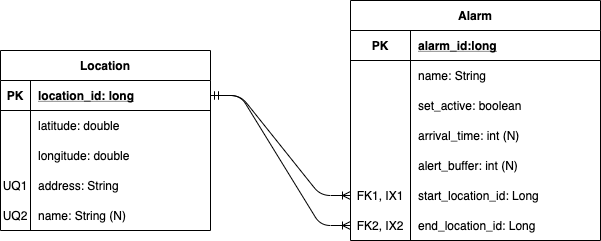

The diagram above was exported from draw.io. Its source (the exported page's mxGraphModel, read from the mxfile embedded in the PNG):
<mxGraphModel dx="840" dy="526" grid="1" gridSize="10" guides="1" tooltips="1" connect="1" arrows="1" fold="1" page="1" pageScale="1" pageWidth="850" pageHeight="1100" math="0" shadow="0">
  <root>
    <mxCell id="0" />
    <mxCell id="1" parent="0" />
    <mxCell id="2" value="Alarm" style="shape=table;startSize=30;container=1;collapsible=1;childLayout=tableLayout;fixedRows=1;rowLines=0;fontStyle=1;align=center;resizeLast=1;" vertex="1" parent="1">
      <mxGeometry x="480" y="580" width="250" height="240" as="geometry" />
    </mxCell>
    <mxCell id="3" value="" style="shape=partialRectangle;collapsible=0;dropTarget=0;pointerEvents=0;fillColor=none;top=0;left=0;bottom=1;right=0;points=[[0,0.5],[1,0.5]];portConstraint=eastwest;" vertex="1" parent="2">
      <mxGeometry y="30" width="250" height="30" as="geometry" />
    </mxCell>
    <mxCell id="4" value="PK" style="shape=partialRectangle;connectable=0;fillColor=none;top=0;left=0;bottom=0;right=0;fontStyle=1;overflow=hidden;" vertex="1" parent="3">
      <mxGeometry width="60" height="30" as="geometry" />
    </mxCell>
    <mxCell id="5" value="alarm_id:long" style="shape=partialRectangle;connectable=0;fillColor=none;top=0;left=0;bottom=0;right=0;align=left;spacingLeft=6;fontStyle=5;overflow=hidden;" vertex="1" parent="3">
      <mxGeometry x="60" width="190" height="30" as="geometry" />
    </mxCell>
    <mxCell id="6" value="" style="shape=partialRectangle;collapsible=0;dropTarget=0;pointerEvents=0;fillColor=none;top=0;left=0;bottom=0;right=0;points=[[0,0.5],[1,0.5]];portConstraint=eastwest;" vertex="1" parent="2">
      <mxGeometry y="60" width="250" height="30" as="geometry" />
    </mxCell>
    <mxCell id="7" value="" style="shape=partialRectangle;connectable=0;fillColor=none;top=0;left=0;bottom=0;right=0;editable=1;overflow=hidden;" vertex="1" parent="6">
      <mxGeometry width="60" height="30" as="geometry" />
    </mxCell>
    <mxCell id="8" value="name: String" style="shape=partialRectangle;connectable=0;fillColor=none;top=0;left=0;bottom=0;right=0;align=left;spacingLeft=6;overflow=hidden;" vertex="1" parent="6">
      <mxGeometry x="60" width="190" height="30" as="geometry" />
    </mxCell>
    <mxCell id="9" value="" style="shape=partialRectangle;collapsible=0;dropTarget=0;pointerEvents=0;fillColor=none;top=0;left=0;bottom=0;right=0;points=[[0,0.5],[1,0.5]];portConstraint=eastwest;" vertex="1" parent="2">
      <mxGeometry y="90" width="250" height="30" as="geometry" />
    </mxCell>
    <mxCell id="10" value="" style="shape=partialRectangle;connectable=0;fillColor=none;top=0;left=0;bottom=0;right=0;editable=1;overflow=hidden;" vertex="1" parent="9">
      <mxGeometry width="60" height="30" as="geometry" />
    </mxCell>
    <mxCell id="11" value="set_active: boolean" style="shape=partialRectangle;connectable=0;fillColor=none;top=0;left=0;bottom=0;right=0;align=left;spacingLeft=6;overflow=hidden;" vertex="1" parent="9">
      <mxGeometry x="60" width="190" height="30" as="geometry" />
    </mxCell>
    <mxCell id="12" value="" style="shape=partialRectangle;collapsible=0;dropTarget=0;pointerEvents=0;fillColor=none;top=0;left=0;bottom=0;right=0;points=[[0,0.5],[1,0.5]];portConstraint=eastwest;" vertex="1" parent="2">
      <mxGeometry y="120" width="250" height="30" as="geometry" />
    </mxCell>
    <mxCell id="13" value="" style="shape=partialRectangle;connectable=0;fillColor=none;top=0;left=0;bottom=0;right=0;editable=1;overflow=hidden;" vertex="1" parent="12">
      <mxGeometry width="60" height="30" as="geometry" />
    </mxCell>
    <mxCell id="14" value="arrival_time: int (N)" style="shape=partialRectangle;connectable=0;fillColor=none;top=0;left=0;bottom=0;right=0;align=left;spacingLeft=6;overflow=hidden;" vertex="1" parent="12">
      <mxGeometry x="60" width="190" height="30" as="geometry" />
    </mxCell>
    <mxCell id="15" value="" style="shape=partialRectangle;collapsible=0;dropTarget=0;pointerEvents=0;fillColor=none;top=0;left=0;bottom=0;right=0;points=[[0,0.5],[1,0.5]];portConstraint=eastwest;" vertex="1" parent="2">
      <mxGeometry y="150" width="250" height="30" as="geometry" />
    </mxCell>
    <mxCell id="16" value="" style="shape=partialRectangle;connectable=0;fillColor=none;top=0;left=0;bottom=0;right=0;editable=1;overflow=hidden;" vertex="1" parent="15">
      <mxGeometry width="60" height="30" as="geometry" />
    </mxCell>
    <mxCell id="17" value="alert_buffer: int (N)" style="shape=partialRectangle;connectable=0;fillColor=none;top=0;left=0;bottom=0;right=0;align=left;spacingLeft=6;overflow=hidden;" vertex="1" parent="15">
      <mxGeometry x="60" width="190" height="30" as="geometry" />
    </mxCell>
    <mxCell id="18" value="" style="shape=partialRectangle;collapsible=0;dropTarget=0;pointerEvents=0;fillColor=none;top=0;left=0;bottom=0;right=0;points=[[0,0.5],[1,0.5]];portConstraint=eastwest;" vertex="1" parent="2">
      <mxGeometry y="180" width="250" height="30" as="geometry" />
    </mxCell>
    <mxCell id="19" value="FK1, IX1" style="shape=partialRectangle;connectable=0;fillColor=none;top=0;left=0;bottom=0;right=0;editable=1;overflow=hidden;" vertex="1" parent="18">
      <mxGeometry width="60" height="30" as="geometry" />
    </mxCell>
    <mxCell id="20" value="start_location_id: Long" style="shape=partialRectangle;connectable=0;fillColor=none;top=0;left=0;bottom=0;right=0;align=left;spacingLeft=6;overflow=hidden;" vertex="1" parent="18">
      <mxGeometry x="60" width="190" height="30" as="geometry" />
    </mxCell>
    <mxCell id="21" value="" style="shape=partialRectangle;collapsible=0;dropTarget=0;pointerEvents=0;fillColor=none;top=0;left=0;bottom=0;right=0;points=[[0,0.5],[1,0.5]];portConstraint=eastwest;" vertex="1" parent="2">
      <mxGeometry y="210" width="250" height="30" as="geometry" />
    </mxCell>
    <mxCell id="22" value="FK2, IX2" style="shape=partialRectangle;connectable=0;fillColor=none;top=0;left=0;bottom=0;right=0;editable=1;overflow=hidden;" vertex="1" parent="21">
      <mxGeometry width="60" height="30" as="geometry" />
    </mxCell>
    <mxCell id="23" value="end_location_id: Long" style="shape=partialRectangle;connectable=0;fillColor=none;top=0;left=0;bottom=0;right=0;align=left;spacingLeft=6;overflow=hidden;" vertex="1" parent="21">
      <mxGeometry x="60" width="190" height="30" as="geometry" />
    </mxCell>
    <mxCell id="24" value="Location" style="shape=table;startSize=30;container=1;collapsible=1;childLayout=tableLayout;fixedRows=1;rowLines=0;fontStyle=1;align=center;resizeLast=1;" vertex="1" parent="1">
      <mxGeometry x="130" y="630" width="210" height="180" as="geometry" />
    </mxCell>
    <mxCell id="25" value="" style="shape=partialRectangle;collapsible=0;dropTarget=0;pointerEvents=0;fillColor=none;top=0;left=0;bottom=1;right=0;points=[[0,0.5],[1,0.5]];portConstraint=eastwest;" vertex="1" parent="24">
      <mxGeometry y="30" width="210" height="30" as="geometry" />
    </mxCell>
    <mxCell id="26" value="PK" style="shape=partialRectangle;connectable=0;fillColor=none;top=0;left=0;bottom=0;right=0;fontStyle=1;overflow=hidden;" vertex="1" parent="25">
      <mxGeometry width="30" height="30" as="geometry" />
    </mxCell>
    <mxCell id="27" value="location_id: long" style="shape=partialRectangle;connectable=0;fillColor=none;top=0;left=0;bottom=0;right=0;align=left;spacingLeft=6;fontStyle=5;overflow=hidden;" vertex="1" parent="25">
      <mxGeometry x="30" width="180" height="30" as="geometry" />
    </mxCell>
    <mxCell id="28" value="" style="shape=partialRectangle;collapsible=0;dropTarget=0;pointerEvents=0;fillColor=none;top=0;left=0;bottom=0;right=0;points=[[0,0.5],[1,0.5]];portConstraint=eastwest;" vertex="1" parent="24">
      <mxGeometry y="60" width="210" height="30" as="geometry" />
    </mxCell>
    <mxCell id="29" value="" style="shape=partialRectangle;connectable=0;fillColor=none;top=0;left=0;bottom=0;right=0;editable=1;overflow=hidden;" vertex="1" parent="28">
      <mxGeometry width="30" height="30" as="geometry" />
    </mxCell>
    <mxCell id="30" value="latitude: double" style="shape=partialRectangle;connectable=0;fillColor=none;top=0;left=0;bottom=0;right=0;align=left;spacingLeft=6;overflow=hidden;" vertex="1" parent="28">
      <mxGeometry x="30" width="180" height="30" as="geometry" />
    </mxCell>
    <mxCell id="31" value="" style="shape=partialRectangle;collapsible=0;dropTarget=0;pointerEvents=0;fillColor=none;top=0;left=0;bottom=0;right=0;points=[[0,0.5],[1,0.5]];portConstraint=eastwest;" vertex="1" parent="24">
      <mxGeometry y="90" width="210" height="30" as="geometry" />
    </mxCell>
    <mxCell id="32" value="" style="shape=partialRectangle;connectable=0;fillColor=none;top=0;left=0;bottom=0;right=0;editable=1;overflow=hidden;" vertex="1" parent="31">
      <mxGeometry width="30" height="30" as="geometry" />
    </mxCell>
    <mxCell id="33" value="longitude: double" style="shape=partialRectangle;connectable=0;fillColor=none;top=0;left=0;bottom=0;right=0;align=left;spacingLeft=6;overflow=hidden;" vertex="1" parent="31">
      <mxGeometry x="30" width="180" height="30" as="geometry" />
    </mxCell>
    <mxCell id="34" value="" style="shape=partialRectangle;collapsible=0;dropTarget=0;pointerEvents=0;fillColor=none;top=0;left=0;bottom=0;right=0;points=[[0,0.5],[1,0.5]];portConstraint=eastwest;" vertex="1" parent="24">
      <mxGeometry y="120" width="210" height="30" as="geometry" />
    </mxCell>
    <mxCell id="35" value="UQ1" style="shape=partialRectangle;connectable=0;fillColor=none;top=0;left=0;bottom=0;right=0;editable=1;overflow=hidden;" vertex="1" parent="34">
      <mxGeometry width="30" height="30" as="geometry" />
    </mxCell>
    <mxCell id="36" value="address: String" style="shape=partialRectangle;connectable=0;fillColor=none;top=0;left=0;bottom=0;right=0;align=left;spacingLeft=6;overflow=hidden;" vertex="1" parent="34">
      <mxGeometry x="30" width="180" height="30" as="geometry" />
    </mxCell>
    <mxCell id="37" value="" style="shape=partialRectangle;collapsible=0;dropTarget=0;pointerEvents=0;fillColor=none;top=0;left=0;bottom=0;right=0;points=[[0,0.5],[1,0.5]];portConstraint=eastwest;" vertex="1" parent="24">
      <mxGeometry y="150" width="210" height="30" as="geometry" />
    </mxCell>
    <mxCell id="38" value="UQ2" style="shape=partialRectangle;connectable=0;fillColor=none;top=0;left=0;bottom=0;right=0;editable=1;overflow=hidden;" vertex="1" parent="37">
      <mxGeometry width="30" height="30" as="geometry" />
    </mxCell>
    <mxCell id="39" value="name: String (N)" style="shape=partialRectangle;connectable=0;fillColor=none;top=0;left=0;bottom=0;right=0;align=left;spacingLeft=6;overflow=hidden;" vertex="1" parent="37">
      <mxGeometry x="30" width="180" height="30" as="geometry" />
    </mxCell>
    <mxCell id="40" value="" style="edgeStyle=entityRelationEdgeStyle;fontSize=12;html=1;endArrow=ERoneToMany;startArrow=ERmandOne;entryX=0;entryY=0.5;entryDx=0;entryDy=0;startFill=0;exitX=1;exitY=0.5;exitDx=0;exitDy=0;" edge="1" source="25" target="18" parent="1">
      <mxGeometry width="100" height="100" relative="1" as="geometry">
        <mxPoint x="340" y="720" as="sourcePoint" />
        <mxPoint x="440" y="620" as="targetPoint" />
      </mxGeometry>
    </mxCell>
    <mxCell id="41" value="" style="edgeStyle=entityRelationEdgeStyle;fontSize=12;html=1;endArrow=ERoneToMany;startArrow=ERmandOne;startFill=0;exitX=1;exitY=0.5;exitDx=0;exitDy=0;" edge="1" source="25" target="21" parent="1">
      <mxGeometry width="100" height="100" relative="1" as="geometry">
        <mxPoint x="350" y="730" as="sourcePoint" />
        <mxPoint x="520" y="690" as="targetPoint" />
      </mxGeometry>
    </mxCell>
  </root>
</mxGraphModel>